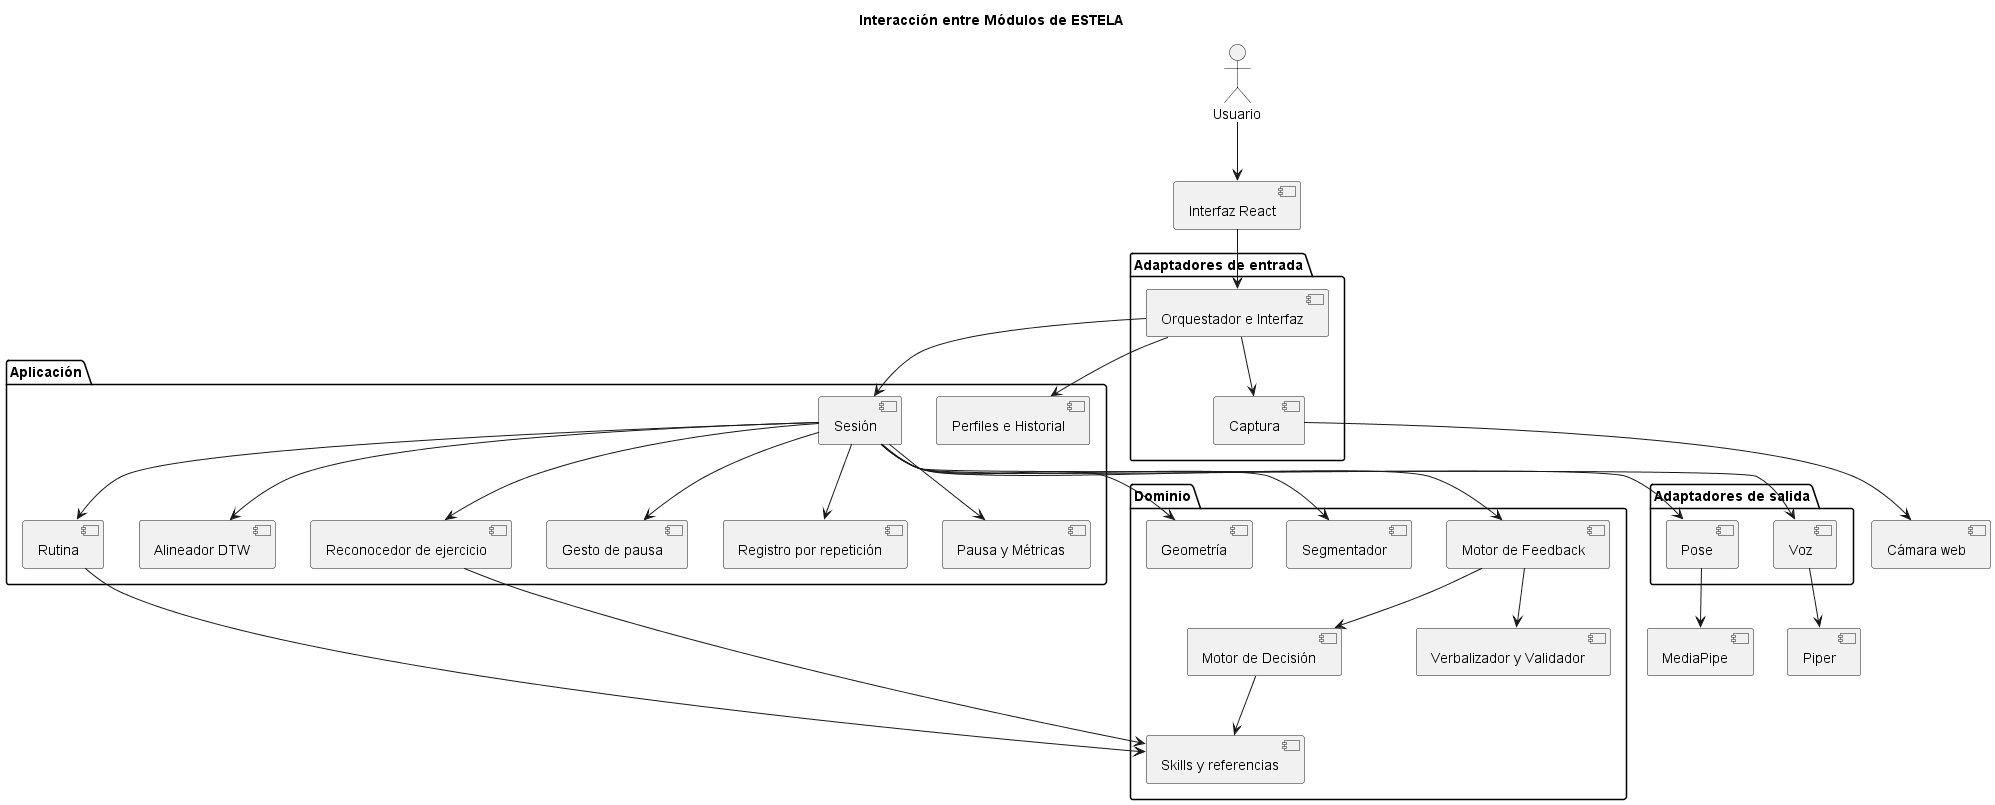

The diagram above was rendered by PlantUML. Its source (embedded in the PNG):
@startuml
title Interacción entre Módulos de ESTELA

actor Usuario
[Interfaz React] as React

package "Adaptadores de entrada" {
  [Orquestador e Interfaz] as ORQ
  [Captura] as CAP
}

package "Aplicación" {
  [Sesión] as SES
  [Rutina] as RUT
  [Alineador DTW] as DTW
  [Reconocedor de ejercicio] as REC
  [Gesto de pausa] as GES
  [Registro por repetición] as REG
  [Pausa y Métricas] as PAU
  [Perfiles e Historial] as HIS
}

package "Dominio" {
  [Geometría] as GEO
  [Segmentador] as SEG
  [Motor de Feedback] as MF
  [Motor de Decisión] as DEC
  [Verbalizador y Validador] as VER
  [Skills y referencias] as SKI
}

package "Adaptadores de salida" {
  [Pose] as POSE
  [Voz] as VOZ
}

[Cámara web] as Cam
[MediaPipe] as MP
[Piper] as Piper

Usuario --> React
React --> ORQ
ORQ --> CAP
ORQ --> SES
ORQ --> HIS
CAP --> Cam

SES --> RUT
SES --> DTW
SES --> REC
SES --> GES
SES --> REG
SES --> PAU
SES --> GEO
SES --> SEG
SES --> MF
SES --> POSE
SES --> VOZ

MF --> DEC
MF --> VER
DEC --> SKI
RUT --> SKI
REC --> SKI

POSE --> MP
VOZ --> Piper
' En test el verbalizador con LLM (llama-server) solo lo usa el banco de
' pruebas de EXP-001, fuera del producto: no se dibuja aquí (sí en
' diagramas/definitivos/).
@enduml